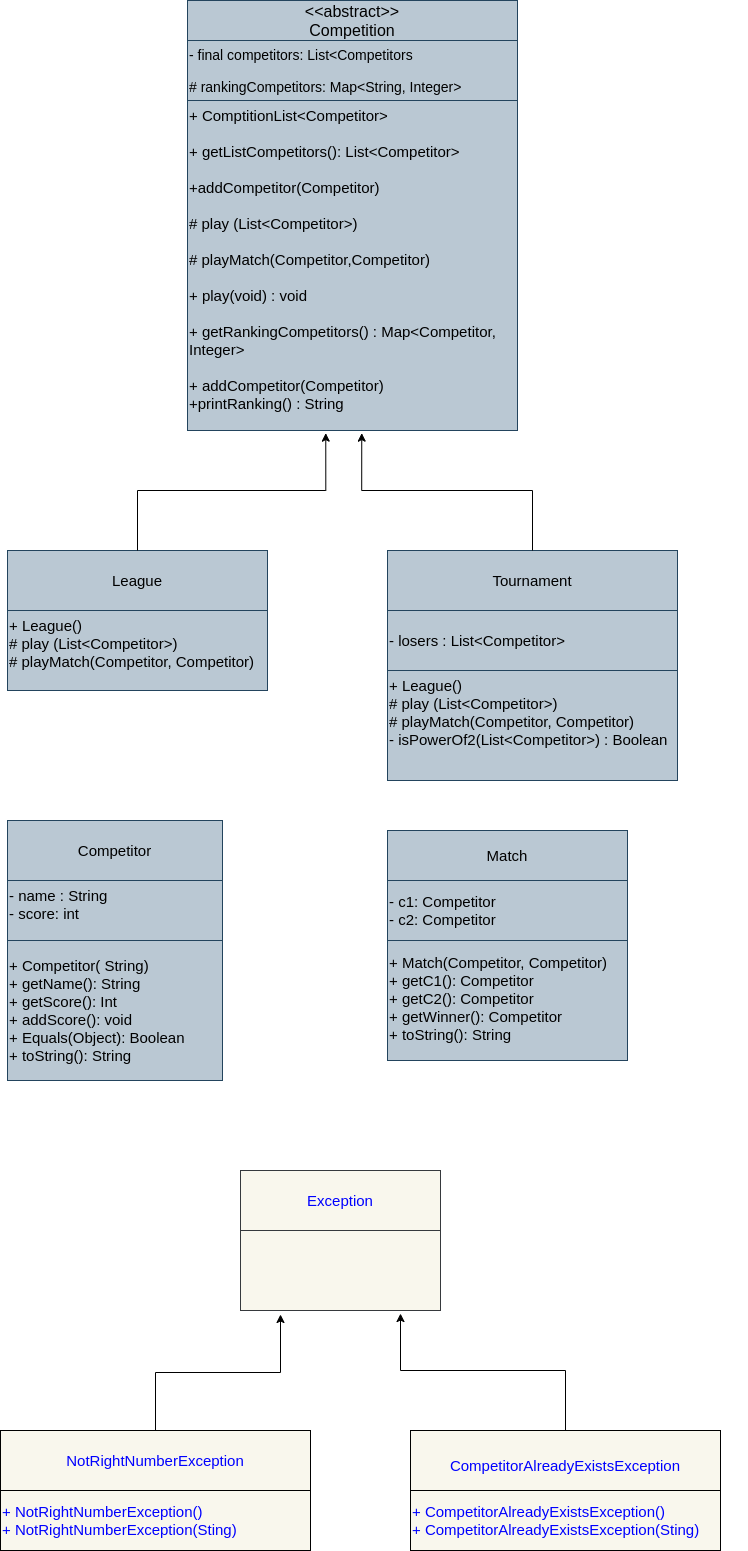

The diagram above was exported from draw.io. Its source (the exported page's mxGraphModel, read from the mxfile embedded in the PNG):
<mxGraphModel dx="734" dy="385" grid="1" gridSize="10" guides="1" tooltips="1" connect="1" arrows="1" fold="1" page="1" pageScale="1" pageWidth="827" pageHeight="1169" math="0" shadow="0">
  <root>
    <object label="" id="0">
      <mxCell />
    </object>
    <mxCell id="1" parent="0" />
    <mxCell id="24" value="" style="group" parent="1" vertex="1" connectable="0">
      <mxGeometry x="240" y="50" width="330" height="430" as="geometry" />
    </mxCell>
    <mxCell id="3" value="&amp;lt;&amp;lt;abstract&amp;gt;&amp;gt;&lt;br style=&quot;font-size: 16px;&quot;&gt;Competition" style="rounded=0;whiteSpace=wrap;html=1;strokeColor=#23445d;fillColor=#bac8d3;fontColor=#000000;spacing=2;fontSize=16;" parent="24" vertex="1">
      <mxGeometry width="330" height="40" as="geometry" />
    </mxCell>
    <mxCell id="4" value="&lt;div&gt;&lt;span&gt;- final competitors: List&amp;lt;Competitors&lt;/span&gt;&lt;/div&gt;&lt;br&gt;# rankingCompetitors: Map&amp;lt;String, Integer&amp;gt;" style="rounded=0;whiteSpace=wrap;html=1;fontSize=14;fillColor=#bac8d3;strokeColor=#23445d;fontColor=#000000;align=left;" parent="24" vertex="1">
      <mxGeometry y="40" width="330" height="60" as="geometry" />
    </mxCell>
    <mxCell id="5" value="+ ComptitionList&amp;lt;Competitor&amp;gt;&lt;br&gt;&lt;br&gt;+ getListCompetitors(): List&amp;lt;Competitor&amp;gt;&lt;br&gt;&lt;br&gt;+addCompetitor(Competitor)&lt;br&gt;&lt;div&gt;&lt;span&gt;&lt;br&gt;&lt;/span&gt;&lt;/div&gt;&lt;div&gt;&lt;span&gt;# play (List&amp;lt;Competitor&amp;gt;)&lt;/span&gt;&lt;br&gt;&lt;/div&gt;&lt;div&gt;&lt;br&gt;&lt;/div&gt;&lt;div&gt;# playMatch(Competitor,&lt;span&gt;Competitor)&lt;/span&gt;&lt;/div&gt;&lt;div&gt;&lt;span&gt;&lt;br&gt;&lt;/span&gt;&lt;/div&gt;&lt;div&gt;&lt;span&gt;+ play(void) : void&lt;/span&gt;&lt;/div&gt;&lt;div&gt;&lt;br&gt;&lt;/div&gt;&lt;div&gt;+ getRankingCompetitors() : Map&amp;lt;Competitor, Integer&amp;gt;&lt;/div&gt;&lt;div&gt;&lt;br&gt;&lt;/div&gt;&lt;div&gt;+ addCompetitor(Competitor)&lt;/div&gt;&lt;div&gt;+printRanking() : String&lt;/div&gt;" style="whiteSpace=wrap;html=1;aspect=fixed;fontSize=15;align=left;verticalAlign=top;fillColor=#bac8d3;strokeColor=#23445d;fontColor=#000000;" parent="24" vertex="1">
      <mxGeometry y="100" width="330" height="330" as="geometry" />
    </mxCell>
    <mxCell id="6" style="edgeStyle=orthogonalEdgeStyle;rounded=0;orthogonalLoop=1;jettySize=auto;html=1;exitX=0.5;exitY=0;exitDx=0;exitDy=0;entryX=0.5;entryY=1;entryDx=0;entryDy=0;fontSize=15;fontColor=#000000;" parent="24" source="5" target="4" edge="1">
      <mxGeometry relative="1" as="geometry" />
    </mxCell>
    <mxCell id="25" value="" style="group" parent="1" vertex="1" connectable="0">
      <mxGeometry x="60" y="600" width="260" height="140" as="geometry" />
    </mxCell>
    <mxCell id="8" value="&lt;font color=&quot;#000000&quot;&gt;League&lt;/font&gt;" style="rounded=0;whiteSpace=wrap;html=1;strokeColor=#23445d;fontSize=15;align=center;fillColor=#bac8d3;" parent="25" vertex="1">
      <mxGeometry width="260" height="60" as="geometry" />
    </mxCell>
    <mxCell id="12" value="&lt;font color=&quot;#000000&quot;&gt;+ League()&amp;nbsp;&lt;br&gt;&lt;div&gt;# play (List&amp;lt;Competitor&amp;gt;)&lt;/div&gt;&lt;div&gt;# playMatch(Competitor,&lt;span&gt;&amp;nbsp;Competitor)&lt;/span&gt;&lt;/div&gt;&lt;/font&gt;" style="rounded=0;whiteSpace=wrap;html=1;strokeColor=#23445d;fontSize=15;align=left;fillColor=#bac8d3;verticalAlign=top;" parent="25" vertex="1">
      <mxGeometry y="60" width="260" height="80" as="geometry" />
    </mxCell>
    <mxCell id="28" value="" style="group" parent="1" vertex="1" connectable="0">
      <mxGeometry x="440" y="600" width="290" height="230" as="geometry" />
    </mxCell>
    <mxCell id="13" value="&lt;font color=&quot;#000000&quot;&gt;- losers : List&amp;lt;Competitor&amp;gt;&lt;/font&gt;" style="rounded=0;whiteSpace=wrap;html=1;strokeColor=#23445d;fontSize=15;align=left;fillColor=#bac8d3;" parent="28" vertex="1">
      <mxGeometry y="60" width="290" height="60" as="geometry" />
    </mxCell>
    <mxCell id="15" value="Tournament" style="rounded=0;whiteSpace=wrap;html=1;strokeColor=#23445d;fontSize=15;align=center;fillColor=#bac8d3;fontColor=#000000;" parent="28" vertex="1">
      <mxGeometry width="290" height="60" as="geometry" />
    </mxCell>
    <mxCell id="14" value="&lt;span style=&quot;color: rgb(0 , 0 , 0)&quot;&gt;+ League()&amp;nbsp;&lt;/span&gt;&lt;br style=&quot;color: rgb(0 , 0 , 0)&quot;&gt;&lt;div style=&quot;color: rgb(0 , 0 , 0)&quot;&gt;# play (List&amp;lt;Competitor&amp;gt;)&lt;/div&gt;&lt;div style=&quot;color: rgb(0 , 0 , 0)&quot;&gt;# playMatch(Competitor,&amp;nbsp;Competitor)&lt;/div&gt;&lt;div style=&quot;color: rgb(0 , 0 , 0)&quot;&gt;- isPowerOf2(List&amp;lt;Competitor&amp;gt;) : Boolean&lt;/div&gt;" style="rounded=0;whiteSpace=wrap;html=1;strokeColor=#23445d;fontSize=15;align=left;fillColor=#bac8d3;verticalAlign=top;" parent="28" vertex="1">
      <mxGeometry y="120" width="290" height="110" as="geometry" />
    </mxCell>
    <mxCell id="18" style="edgeStyle=orthogonalEdgeStyle;rounded=0;orthogonalLoop=1;jettySize=auto;html=1;exitX=0.5;exitY=1;exitDx=0;exitDy=0;fontSize=15;fontColor=#000000;" parent="28" source="14" target="14" edge="1">
      <mxGeometry relative="1" as="geometry" />
    </mxCell>
    <mxCell id="30" style="edgeStyle=orthogonalEdgeStyle;rounded=0;orthogonalLoop=1;jettySize=auto;html=1;entryX=0.528;entryY=1.008;entryDx=0;entryDy=0;entryPerimeter=0;fontSize=15;fontColor=#000000;" parent="1" source="15" target="5" edge="1">
      <mxGeometry relative="1" as="geometry" />
    </mxCell>
    <mxCell id="31" style="edgeStyle=orthogonalEdgeStyle;rounded=0;orthogonalLoop=1;jettySize=auto;html=1;entryX=0.419;entryY=1.008;entryDx=0;entryDy=0;entryPerimeter=0;fontSize=15;fontColor=#000000;" parent="1" source="8" target="5" edge="1">
      <mxGeometry relative="1" as="geometry" />
    </mxCell>
    <mxCell id="N_7J2idgusHRoe9f_LTd-31" value="Competitor" style="rounded=0;whiteSpace=wrap;html=1;fillColor=#bac8d3;strokeColor=#23445d;fontColor=#000000;fontSize=15;" parent="1" vertex="1">
      <mxGeometry x="60" y="870" width="215" height="60" as="geometry" />
    </mxCell>
    <mxCell id="N_7J2idgusHRoe9f_LTd-32" value="&lt;div style=&quot;&quot;&gt;&lt;span&gt;- name : String&lt;/span&gt;&lt;/div&gt;&lt;div style=&quot;&quot;&gt;&lt;span&gt;- score: int&lt;/span&gt;&lt;/div&gt;" style="rounded=0;whiteSpace=wrap;html=1;fillColor=#bac8d3;strokeColor=#23445d;fontColor=#000000;fontSize=15;align=left;verticalAlign=top;" parent="1" vertex="1">
      <mxGeometry x="60" y="930" width="215" height="60" as="geometry" />
    </mxCell>
    <mxCell id="N_7J2idgusHRoe9f_LTd-33" value="+ Competitor( String)&lt;br&gt;&lt;div style=&quot;&quot;&gt;&lt;span&gt;+ getName(): String&lt;/span&gt;&lt;/div&gt;+ getScore(): Int&lt;br&gt;+ addScore(): void&lt;br&gt;&lt;div style=&quot;&quot;&gt;&lt;span&gt;+ Equals(Object): Boolean&lt;/span&gt;&lt;/div&gt;+ toString(): String&lt;br&gt;" style="rounded=0;whiteSpace=wrap;html=1;fillColor=#bac8d3;strokeColor=#23445d;fontColor=#000000;fontSize=15;align=left;" parent="1" vertex="1">
      <mxGeometry x="60" y="990" width="215" height="140" as="geometry" />
    </mxCell>
    <mxCell id="E8SJh-BBG5N4mmdv7Dwx-31" value="" style="group" parent="1" vertex="1" connectable="0">
      <mxGeometry x="440" y="880" width="240" height="230" as="geometry" />
    </mxCell>
    <mxCell id="E8SJh-BBG5N4mmdv7Dwx-32" value="Match" style="rounded=0;whiteSpace=wrap;html=1;fontSize=15;align=center;fillColor=#bac8d3;strokeColor=#23445d;fontColor=#000000;" parent="E8SJh-BBG5N4mmdv7Dwx-31" vertex="1">
      <mxGeometry width="240" height="50" as="geometry" />
    </mxCell>
    <mxCell id="E8SJh-BBG5N4mmdv7Dwx-33" value="- c1: Competitor&lt;br&gt;- c2: Competitor" style="rounded=0;whiteSpace=wrap;html=1;fontSize=15;align=left;fillColor=#bac8d3;strokeColor=#23445d;fontColor=#000000;" parent="E8SJh-BBG5N4mmdv7Dwx-31" vertex="1">
      <mxGeometry y="50" width="240" height="60" as="geometry" />
    </mxCell>
    <mxCell id="E8SJh-BBG5N4mmdv7Dwx-34" value="+ Match(Competitor, Competitor)&lt;br&gt;+ getC1(): Competitor&lt;br&gt;+ getC2(): Competitor&lt;br&gt;+ getWinner(): Competitor&lt;br&gt;+ toString(): String" style="rounded=0;whiteSpace=wrap;html=1;fontSize=15;align=left;fillColor=#bac8d3;strokeColor=#23445d;fontColor=#000000;verticalAlign=middle;spacing=2;spacingBottom=4;" parent="E8SJh-BBG5N4mmdv7Dwx-31" vertex="1">
      <mxGeometry y="110" width="240" height="120" as="geometry" />
    </mxCell>
    <mxCell id="hAlL983tLjlzjV77Te4d-31" value="" style="group" parent="1" vertex="1" connectable="0">
      <mxGeometry x="430" y="680" width="370" height="120" as="geometry" />
    </mxCell>
    <mxCell id="hAlL983tLjlzjV77Te4d-32" value="" style="group" parent="hAlL983tLjlzjV77Te4d-31" vertex="1" connectable="0">
      <mxGeometry x="60" width="310" height="120" as="geometry" />
    </mxCell>
    <mxCell id="hAlL983tLjlzjV77Te4d-33" value="" style="group" parent="hAlL983tLjlzjV77Te4d-32" vertex="1" connectable="0">
      <mxGeometry width="310" height="120" as="geometry" />
    </mxCell>
    <mxCell id="hAlL983tLjlzjV77Te4d-50" value="CompetitorAlreadyExistsException" style="rounded=0;whiteSpace=wrap;html=1;fontSize=15;align=center;fillColor=#f9f7ed;strokeColor=#000000;fontColor=#0000FF;" parent="1" vertex="1">
      <mxGeometry x="463" y="1480" width="310" height="70" as="geometry" />
    </mxCell>
    <mxCell id="hAlL983tLjlzjV77Te4d-51" value="+&amp;nbsp;&lt;span style=&quot;text-align: center&quot;&gt;CompetitorAlreadyExistsException&lt;/span&gt;()&lt;br&gt;&lt;div&gt;&lt;span&gt;+&amp;nbsp;&lt;/span&gt;&lt;span style=&quot;text-align: center&quot;&gt;CompetitorAlreadyExistsException&lt;/span&gt;&lt;span&gt;(Sting)&lt;/span&gt;&lt;/div&gt;" style="rounded=0;whiteSpace=wrap;html=1;fontSize=15;align=left;fillColor=#f9f7ed;strokeColor=#000000;fontColor=#0000FF;" parent="1" vertex="1">
      <mxGeometry x="463" y="1540" width="310" height="60" as="geometry" />
    </mxCell>
    <mxCell id="hAlL983tLjlzjV77Te4d-52" value="&lt;span style=&quot;&quot;&gt;+ NotRightNumberException()&lt;/span&gt;&lt;br style=&quot;&quot;&gt;&lt;div style=&quot;&quot;&gt;+ NotRightNumberException(Sting)&lt;/div&gt;" style="rounded=0;whiteSpace=wrap;html=1;fontSize=15;align=left;fillColor=#f9f7ed;strokeColor=#000000;fontColor=#0000FF;" parent="1" vertex="1">
      <mxGeometry x="53" y="1540" width="310" height="60" as="geometry" />
    </mxCell>
    <mxCell id="hAlL983tLjlzjV77Te4d-53" style="edgeStyle=orthogonalEdgeStyle;rounded=0;orthogonalLoop=1;jettySize=auto;html=1;fontSize=15;fontColor=#0000FF;" parent="1" source="hAlL983tLjlzjV77Te4d-54" edge="1">
      <mxGeometry relative="1" as="geometry">
        <mxPoint x="333" y="1364" as="targetPoint" />
      </mxGeometry>
    </mxCell>
    <mxCell id="hAlL983tLjlzjV77Te4d-54" value="&lt;span style=&quot;&quot;&gt;NotRightNumberException&lt;/span&gt;" style="rounded=0;whiteSpace=wrap;html=1;fontSize=15;align=center;fillColor=#f9f7ed;strokeColor=#000000;fontColor=#0000FF;" parent="1" vertex="1">
      <mxGeometry x="53" y="1480" width="310" height="60" as="geometry" />
    </mxCell>
    <mxCell id="hAlL983tLjlzjV77Te4d-55" value="" style="rounded=0;whiteSpace=wrap;html=1;strokeColor=#36393d;fontSize=15;align=left;fillColor=#f9f7ed;" parent="1" vertex="1">
      <mxGeometry x="293" y="1280" width="200" height="80" as="geometry" />
    </mxCell>
    <mxCell id="hAlL983tLjlzjV77Te4d-56" value="&lt;font color=&quot;#0000ff&quot;&gt;Exception&lt;/font&gt;" style="rounded=0;whiteSpace=wrap;html=1;strokeColor=#36393d;fontSize=15;align=center;fillColor=#f9f7ed;" parent="1" vertex="1">
      <mxGeometry x="293" y="1220" width="200" height="60" as="geometry" />
    </mxCell>
    <mxCell id="hAlL983tLjlzjV77Te4d-57" style="edgeStyle=orthogonalEdgeStyle;rounded=0;orthogonalLoop=1;jettySize=auto;html=1;exitX=0.5;exitY=0;exitDx=0;exitDy=0;entryX=0.8;entryY=1.038;entryDx=0;entryDy=0;entryPerimeter=0;fontSize=15;fontColor=#0000FF;" parent="1" source="hAlL983tLjlzjV77Te4d-50" target="hAlL983tLjlzjV77Te4d-55" edge="1">
      <mxGeometry relative="1" as="geometry" />
    </mxCell>
  </root>
</mxGraphModel>